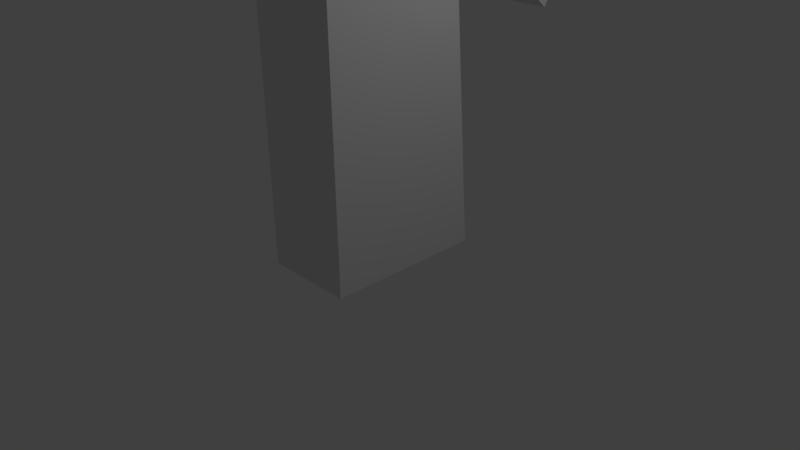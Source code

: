 # Source: knight.blend  (saved by Blender 2.77.0; exported with 4.5.12 LTS)
import bpy
from mathutils import Matrix  # noqa: F401  (used for matrix-valued properties, if any)

bpy.ops.wm.read_factory_settings(use_empty=True)
scene = bpy.context.scene
scene.name = 'Scene'

# ---- collections
col_collection_1 = bpy.data.collections.new('Collection 1'); scene.collection.children.link(col_collection_1)

# ---- materials (node trees are filled in below, after node groups)
mat_material = bpy.data.materials.new('Material')
mat_material.alpha_threshold = 0.0
mat_material.use_transparent_shadow = False
mat_material.roughness = 0.5
mat_material.line_color = (0.0, 0.0, 0.0, 1.0)

# ---- material node trees

# ---- world
world_world = bpy.data.worlds.new('World'); scene.world = world_world
world_world.color = (0.05088, 0.05088, 0.05088)
world_world.use_sun_shadow = False
world_world.sun_shadow_jitter_overblur = 0.0
world_world.cycles.sampling_method = 'MANUAL'

# ---- cameras
cam_camera = bpy.data.cameras.new('Camera')
cam_camera.clip_end = 100.0
cam_camera.lens = 35.0
cam_camera.sensor_width = 32.0
cam_camera.sensor_height = 18.0
cam_camera.ortho_scale = 7.314
cam_camera.dof.focus_distance = 0.0
cam_camera.dof.aperture_fstop = 128.0

# ---- lights
light_lamp = bpy.data.lights.new('Lamp', 'POINT')
light_lamp.transmission_factor = 0.0
light_lamp.cutoff_distance = 30.0
light_lamp.energy = 100.0
light_lamp.shadow_buffer_clip_start = 1.001
light_lamp.shadow_soft_size = 0.1
light_lamp.shadow_maximum_resolution = 0.006
light_lamp.use_absolute_resolution = True

# ---- meshes
me_cube = bpy.data.meshes.new('Cube')
me_cube.from_pydata([(1.0, 1.0, -1.0), (1.0, -1.389, -1.125), (-1.0, -1.389, -1.125), (-1.0, 1.0, -1.0), (1.0, 1.0, 1.0), (1.0, -1.0, 1.0), (-1.0, -1.0, 1.0), (-1.0, 1.0, 1.0), (1.0, 1.0, -0.5029), (1.0, -1.0, -0.5029), (-1.0, -0.7506, -0.7182), (-1.0, 1.0, -0.5029), (1.0, -2.441, -0.8884), (-1.0, -2.441, -0.8884), (1.0, -1.658, -0.4321), (-1.0, -1.658, -0.4321), (1.0, -2.798, -0.5481), (-1.0, -2.798, -0.5481), (1.0, -2.303, -0.1916), (-1.0, -2.303, -0.1916)], [], [(0, 1, 2, 3), (4, 7, 6, 5), (8, 4, 5, 9), (9, 5, 6, 10), (10, 6, 7, 11), (8, 0, 3, 11), (4, 8, 11, 7), (2, 10, 11, 3), (1, 9, 14, 12), (0, 8, 9, 1), (15, 13, 17, 19), (9, 10, 15, 14), (2, 1, 12, 13), (10, 2, 13, 15), (16, 18, 19, 17), (13, 12, 16, 17), (14, 15, 19, 18), (12, 14, 18, 16)])
me_cube.materials.append(mat_material)
me_cube.use_remesh_preserve_volume = False
me_cube.use_remesh_preserve_attributes = False
me_cube.use_mirror_vertex_groups = False
me_cube.update()

# ---- objects
ob_cube = bpy.data.objects.new('Cube', me_cube)
ob_lamp = bpy.data.objects.new('Lamp', light_lamp)
ob_camera = bpy.data.objects.new('Camera', cam_camera)

# ---- transforms, parenting, visibility, modifiers, constraints
ob_cube.location = (0.0, 0.0, 2.408)
ob_cube.scale = (-0.6128, -1.06, -2.367)
ob_cube.lock_rotations_4d = False
ob_cube.empty_display_type = 'ARROWS'
ob_cube.lineart.crease_threshold = 0.0
ob_lamp.location = (4.076, 1.005, 5.904)
ob_lamp.rotation_euler = (0.6503, 0.05522, 1.866)
ob_lamp.lock_rotations_4d = False
ob_lamp.empty_display_type = 'ARROWS'
ob_lamp.color = (0.0, 0.0, 0.0, 0.0)
ob_lamp.lineart.crease_threshold = 0.0
ob_camera.location = (7.481, -6.508, 5.344)
ob_camera.rotation_euler = (1.109, 0.01082, 0.8149)
ob_camera.lock_rotations_4d = False
ob_camera.empty_display_type = 'ARROWS'
ob_camera.color = (0.0, 0.0, 0.0, 0.0)
ob_camera.display_type = 'WIRE'
ob_camera.lineart.crease_threshold = 0.0

# ---- collection membership
col_collection_1.objects.link(ob_cube)
col_collection_1.objects.link(ob_lamp)
col_collection_1.objects.link(ob_camera)

# ---- scene / render settings (as saved in the file)
scene.camera = ob_camera
scene.frame_start = 1; scene.frame_end = 250; scene.frame_set(50)
scene.render.engine = 'BLENDER_EEVEE_NEXT'
scene.render.resolution_percentage = 50
scene.render.dither_intensity = 0.0
scene.cycles.use_denoising = False
scene.cycles.samples = 128
scene.cycles.sampling_pattern = 'TABULATED_SOBOL'
scene.cycles.light_sampling_threshold = 0.0
scene.cycles.use_adaptive_sampling = False
scene.cycles.use_light_tree = False
scene.cycles.blur_glossy = 0.0
scene.cycles.sample_clamp_indirect = 0.0
scene.view_settings.view_transform = 'Standard'
bpy.context.view_layer.update()
